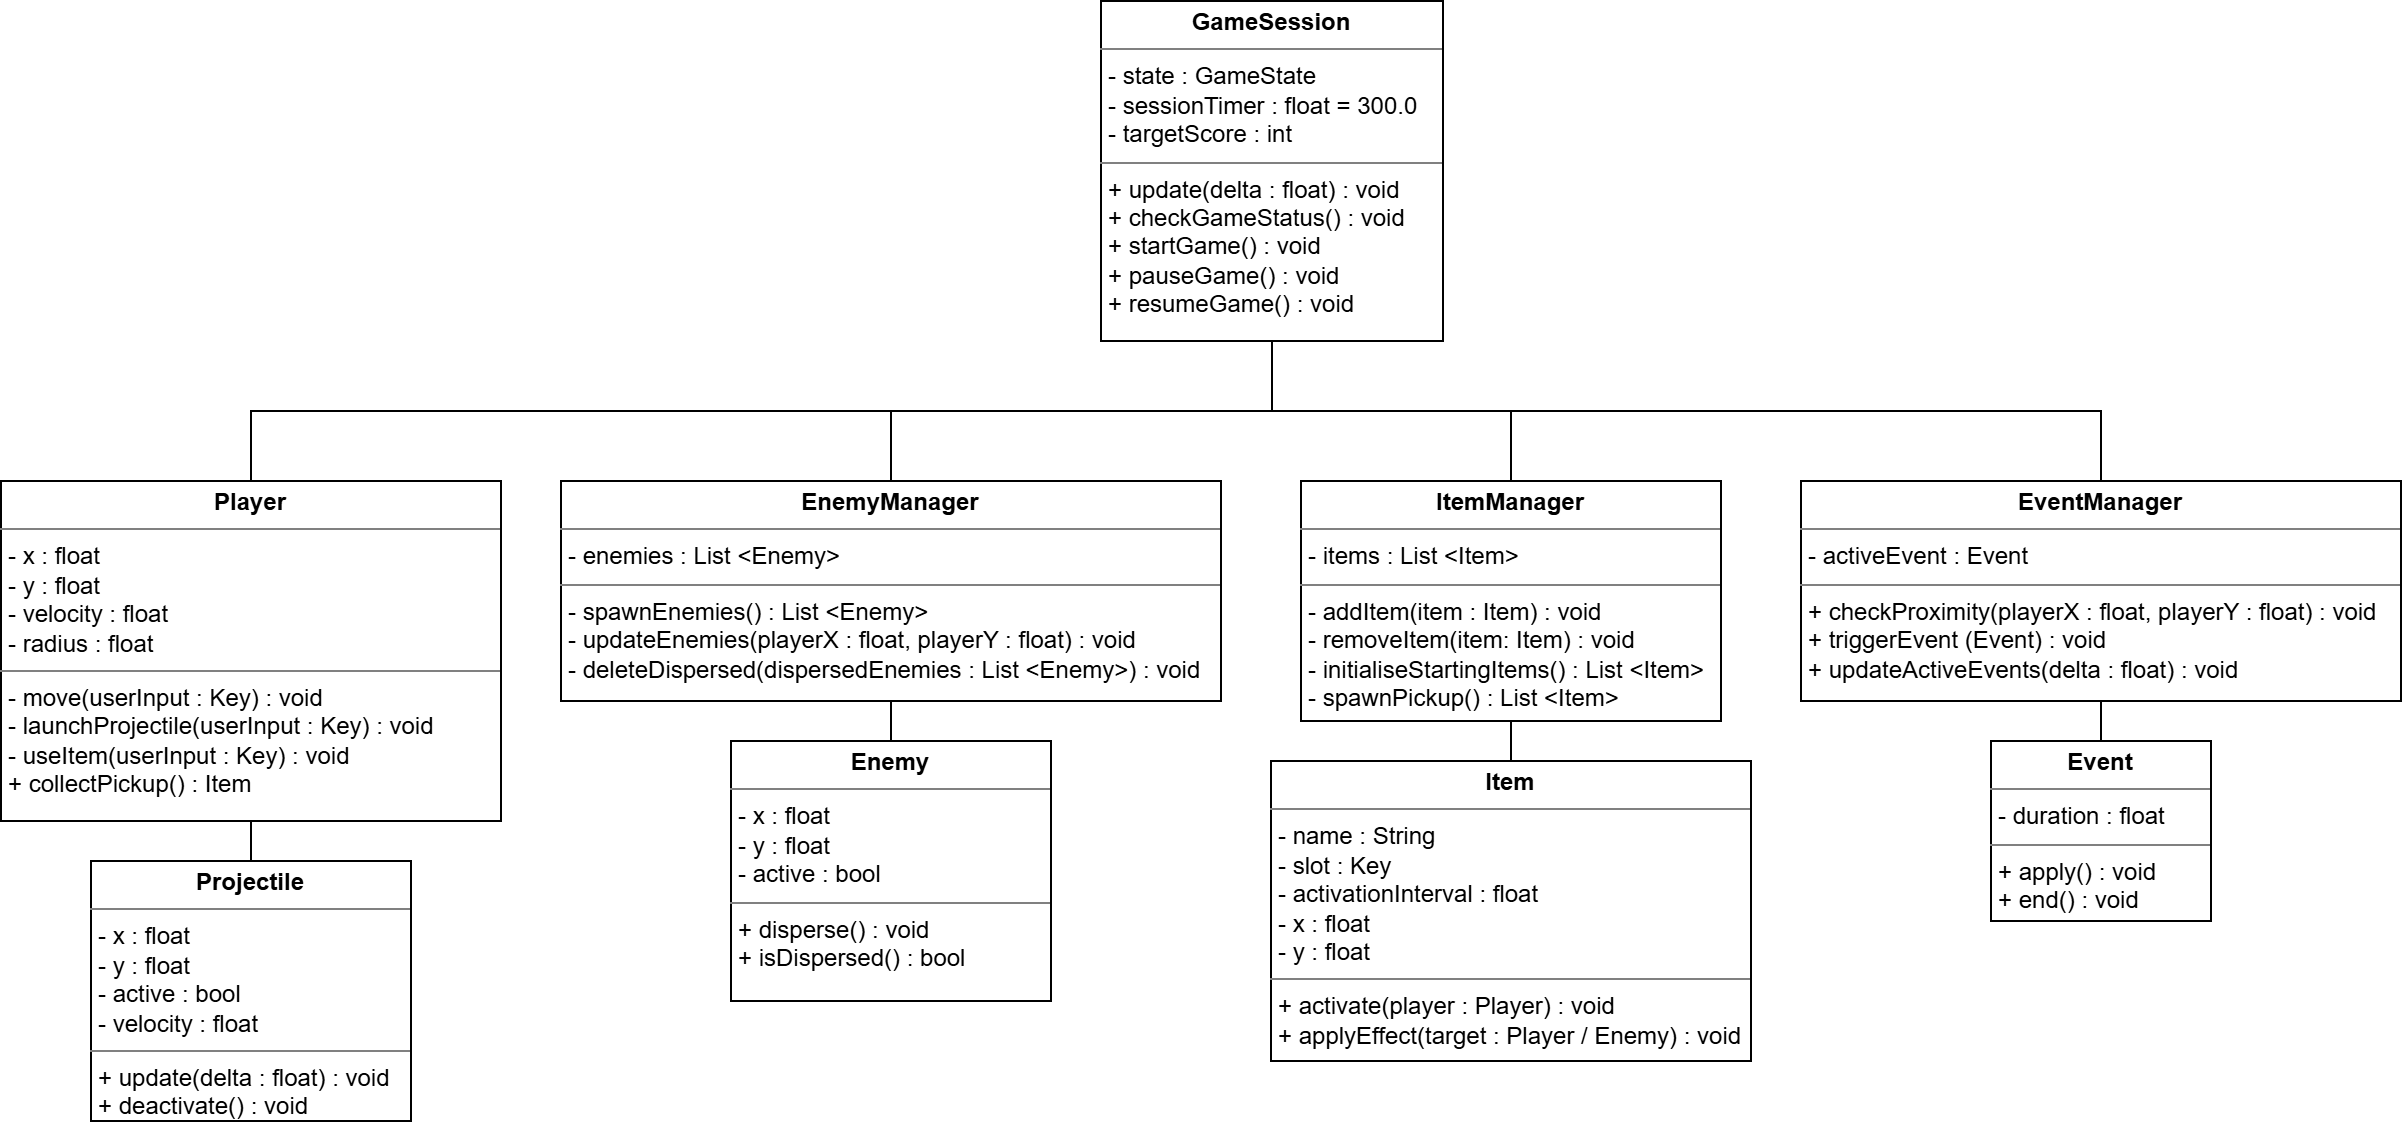

The diagram above was exported from draw.io. Its source (the exported page's mxGraphModel, read from the mxfile embedded in the PNG):
<mxGraphModel dx="1609" dy="1073" grid="1" gridSize="10" guides="1" tooltips="1" connect="1" arrows="1" fold="1" page="1" pageScale="1" pageWidth="827" pageHeight="1169" math="0" shadow="0">
  <root>
    <mxCell id="0" />
    <mxCell id="1" parent="0" />
    <mxCell id="2" edge="1" parent="1" source="6" style="edgeStyle=orthogonalEdgeStyle;rounded=0;orthogonalLoop=1;jettySize=auto;html=1;exitX=0.5;exitY=1;exitDx=0;exitDy=0;entryX=0.5;entryY=0;entryDx=0;entryDy=0;defaultLabelBackgroundColor=page;endArrow=none;endFill=0;" target="8">
      <mxGeometry relative="1" x="-0.0009" as="geometry" />
    </mxCell>
    <mxCell id="3" edge="1" parent="1" source="6" style="edgeStyle=orthogonalEdgeStyle;rounded=0;orthogonalLoop=1;jettySize=auto;html=1;exitX=0.5;exitY=1;exitDx=0;exitDy=0;entryX=0.5;entryY=0;entryDx=0;entryDy=0;defaultLabelBackgroundColor=page;endArrow=none;endFill=0;" target="10">
      <mxGeometry relative="1" x="-0.0019" as="geometry" />
    </mxCell>
    <mxCell id="4" edge="1" parent="1" source="6" style="edgeStyle=orthogonalEdgeStyle;rounded=0;orthogonalLoop=1;jettySize=auto;html=1;exitX=0.5;exitY=1;exitDx=0;exitDy=0;entryX=0.5;entryY=0;entryDx=0;entryDy=0;defaultLabelBackgroundColor=page;endArrow=none;endFill=0;" target="12">
      <mxGeometry relative="1" x="0.0026" as="geometry" />
    </mxCell>
    <mxCell id="5" edge="1" parent="1" source="6" style="edgeStyle=orthogonalEdgeStyle;rounded=0;orthogonalLoop=1;jettySize=auto;html=1;exitX=0.5;exitY=1;exitDx=0;exitDy=0;entryX=0.5;entryY=0;entryDx=0;entryDy=0;defaultLabelBackgroundColor=page;endArrow=none;endFill=0;" target="14">
      <mxGeometry relative="1" x="-0.001" as="geometry" />
    </mxCell>
    <mxCell id="6" parent="1" style="verticalAlign=top;align=left;overflow=fill;html=1;whiteSpace=wrap;" value="&lt;p style=&quot;margin:0px;margin-top:4px;text-align:center;&quot;&gt;&lt;b&gt;GameSession&lt;/b&gt;&lt;/p&gt;&lt;hr size=&quot;1&quot; style=&quot;border-style:solid;&quot;&gt;&lt;p style=&quot;margin:0px;margin-left:4px;&quot;&gt;- state : GameState&lt;/p&gt;&lt;p style=&quot;margin:0px;margin-left:4px;&quot;&gt;- sessionTimer : float = 300.0&lt;/p&gt;&lt;p style=&quot;margin:0px;margin-left:4px;&quot;&gt;- targetScore : int&lt;/p&gt;&lt;hr size=&quot;1&quot; style=&quot;border-style:solid;&quot;&gt;&lt;p style=&quot;margin:0px;margin-left:4px;&quot;&gt;+ update(delta : float) : void&lt;/p&gt;&lt;p style=&quot;margin:0px;margin-left:4px;&quot;&gt;+ checkGameStatus() : void&lt;/p&gt;&lt;p style=&quot;margin:0px;margin-left:4px;&quot;&gt;+ startGame() : void&lt;/p&gt;&lt;p style=&quot;margin:0px;margin-left:4px;&quot;&gt;+ pauseGame() : void&lt;/p&gt;&lt;p style=&quot;margin:0px;margin-left:4px;&quot;&gt;+ resumeGame() : void&lt;/p&gt;" vertex="1">
      <mxGeometry height="170" width="171" x="670" y="330" as="geometry" />
    </mxCell>
    <mxCell id="7" edge="1" parent="1" source="8" style="edgeStyle=orthogonalEdgeStyle;rounded=0;orthogonalLoop=1;jettySize=auto;html=1;exitX=0.5;exitY=1;exitDx=0;exitDy=0;entryX=0.5;entryY=0;entryDx=0;entryDy=0;defaultLabelBackgroundColor=page;endArrow=none;endFill=0;" target="18">
      <mxGeometry relative="1" as="geometry" />
    </mxCell>
    <mxCell id="8" parent="1" style="verticalAlign=top;align=left;overflow=fill;html=1;whiteSpace=wrap;" value="&lt;p style=&quot;margin:0px;margin-top:4px;text-align:center;&quot;&gt;&lt;b&gt;Player&lt;/b&gt;&lt;/p&gt;&lt;hr size=&quot;1&quot; style=&quot;border-style:solid;&quot;&gt;&lt;p style=&quot;margin:0px;margin-left:4px;&quot;&gt;- x : float&lt;/p&gt;&lt;p style=&quot;margin:0px;margin-left:4px;&quot;&gt;- y : float&lt;/p&gt;&lt;p style=&quot;margin:0px;margin-left:4px;&quot;&gt;- velocity : float&lt;/p&gt;&lt;p style=&quot;margin:0px;margin-left:4px;&quot;&gt;- radius : float&lt;/p&gt;&lt;hr size=&quot;1&quot; style=&quot;border-style:solid;&quot;&gt;&lt;p style=&quot;margin:0px;margin-left:4px;&quot;&gt;- move(userInput : Key) : void&lt;/p&gt;&lt;p style=&quot;margin:0px;margin-left:4px;&quot;&gt;- launchProjectile(userInput : Key) : void&lt;/p&gt;&lt;p style=&quot;margin:0px;margin-left:4px;&quot;&gt;- useItem(userInput : Key) : void&lt;/p&gt;&lt;p style=&quot;margin:0px;margin-left:4px;&quot;&gt;+ collectPickup() : Item&lt;/p&gt;" vertex="1">
      <mxGeometry height="170" width="250" x="120" y="570" as="geometry" />
    </mxCell>
    <mxCell id="9" edge="1" parent="1" source="10" style="edgeStyle=orthogonalEdgeStyle;rounded=0;orthogonalLoop=1;jettySize=auto;html=1;exitX=0.5;exitY=1;exitDx=0;exitDy=0;entryX=0.5;entryY=0;entryDx=0;entryDy=0;defaultLabelBackgroundColor=page;endArrow=none;endFill=0;" target="17">
      <mxGeometry relative="1" as="geometry" />
    </mxCell>
    <mxCell id="10" parent="1" style="verticalAlign=top;align=left;overflow=fill;html=1;whiteSpace=wrap;" value="&lt;p style=&quot;margin:0px;margin-top:4px;text-align:center;&quot;&gt;&lt;b&gt;EnemyManager&lt;/b&gt;&lt;/p&gt;&lt;hr size=&quot;1&quot; style=&quot;border-style:solid;&quot;&gt;&lt;p style=&quot;margin:0px;margin-left:4px;&quot;&gt;- enemies : List &amp;lt;Enemy&amp;gt;&lt;br&gt;&lt;/p&gt;&lt;hr size=&quot;1&quot; style=&quot;border-style:solid;&quot;&gt;&lt;p style=&quot;margin:0px;margin-left:4px;&quot;&gt;- spawnEnemies() : List &amp;lt;Enemy&amp;gt;&lt;/p&gt;&lt;p style=&quot;margin:0px;margin-left:4px;&quot;&gt;- updateEnemies(playerX : float, playerY : float) : void&lt;/p&gt;&lt;p style=&quot;margin:0px;margin-left:4px;&quot;&gt;- deleteDispersed(dispersedEnemies : List &amp;lt;Enemy&amp;gt;) : void&lt;/p&gt;" vertex="1">
      <mxGeometry height="110" width="330" x="400" y="570" as="geometry" />
    </mxCell>
    <mxCell id="11" edge="1" parent="1" source="12" style="edgeStyle=orthogonalEdgeStyle;rounded=0;orthogonalLoop=1;jettySize=auto;html=1;exitX=0.5;exitY=1;exitDx=0;exitDy=0;entryX=0.5;entryY=0;entryDx=0;entryDy=0;defaultLabelBackgroundColor=page;endArrow=none;endFill=0;" target="15">
      <mxGeometry relative="1" as="geometry" />
    </mxCell>
    <mxCell id="12" parent="1" style="verticalAlign=top;align=left;overflow=fill;html=1;whiteSpace=wrap;" value="&lt;p style=&quot;margin:0px;margin-top:4px;text-align:center;&quot;&gt;&lt;b&gt;ItemManager&lt;/b&gt;&lt;/p&gt;&lt;hr size=&quot;1&quot; style=&quot;border-style:solid;&quot;&gt;&lt;p style=&quot;margin:0px;margin-left:4px;&quot;&gt;- items : List &amp;lt;Item&amp;gt;&lt;br&gt;&lt;/p&gt;&lt;hr size=&quot;1&quot; style=&quot;border-style:solid;&quot;&gt;&lt;p style=&quot;margin:0px;margin-left:4px;&quot;&gt;- addItem(item : Item) : void&lt;/p&gt;&lt;p style=&quot;margin:0px;margin-left:4px;&quot;&gt;- removeItem(item: Item) : void&lt;/p&gt;&lt;p style=&quot;margin:0px;margin-left:4px;&quot;&gt;- initialiseStartingItems() : List &amp;lt;Item&amp;gt;&lt;/p&gt;&lt;p style=&quot;margin:0px;margin-left:4px;&quot;&gt;- spawnPickup() : List &amp;lt;Item&amp;gt;&lt;/p&gt;" vertex="1">
      <mxGeometry height="120" width="210" x="770" y="570" as="geometry" />
    </mxCell>
    <mxCell id="13" edge="1" parent="1" source="14" style="edgeStyle=orthogonalEdgeStyle;rounded=0;orthogonalLoop=1;jettySize=auto;html=1;exitX=0.5;exitY=1;exitDx=0;exitDy=0;entryX=0.5;entryY=0;entryDx=0;entryDy=0;defaultLabelBackgroundColor=page;endArrow=none;endFill=0;" target="16">
      <mxGeometry relative="1" as="geometry" />
    </mxCell>
    <mxCell id="14" parent="1" style="verticalAlign=top;align=left;overflow=fill;html=1;whiteSpace=wrap;" value="&lt;p style=&quot;margin:0px;margin-top:4px;text-align:center;&quot;&gt;&lt;b&gt;EventManager&lt;/b&gt;&lt;/p&gt;&lt;hr size=&quot;1&quot; style=&quot;border-style:solid;&quot;&gt;&lt;p style=&quot;margin:0px;margin-left:4px;&quot;&gt;- activeEvent : Event&lt;/p&gt;&lt;hr size=&quot;1&quot; style=&quot;border-style:solid;&quot;&gt;&lt;p style=&quot;margin:0px;margin-left:4px;&quot;&gt;+ checkProximity(playerX : float, playerY : float) : void&lt;/p&gt;&lt;p style=&quot;margin:0px;margin-left:4px;&quot;&gt;+ triggerEvent (Event) : void&lt;/p&gt;&lt;p style=&quot;margin:0px;margin-left:4px;&quot;&gt;+ updateActiveEvents(delta : float) : void&lt;/p&gt;" vertex="1">
      <mxGeometry height="110" width="300" x="1020" y="570" as="geometry" />
    </mxCell>
    <mxCell id="15" parent="1" style="verticalAlign=top;align=left;overflow=fill;html=1;whiteSpace=wrap;" value="&lt;p style=&quot;margin:0px;margin-top:4px;text-align:center;&quot;&gt;&lt;b&gt;Item&lt;/b&gt;&lt;/p&gt;&lt;hr size=&quot;1&quot; style=&quot;border-style:solid;&quot;&gt;&lt;p style=&quot;margin:0px;margin-left:4px;&quot;&gt;- name : String&lt;/p&gt;&lt;p style=&quot;margin:0px;margin-left:4px;&quot;&gt;- slot : Key&lt;/p&gt;&lt;p style=&quot;margin:0px;margin-left:4px;&quot;&gt;- activationInterval : float&lt;/p&gt;&lt;p style=&quot;margin:0px;margin-left:4px;&quot;&gt;- x : float&lt;/p&gt;&lt;p style=&quot;margin:0px;margin-left:4px;&quot;&gt;- y : float&lt;/p&gt;&lt;hr size=&quot;1&quot; style=&quot;border-style:solid;&quot;&gt;&lt;p style=&quot;margin:0px;margin-left:4px;&quot;&gt;+ activate(player : Player) : void&lt;/p&gt;&lt;p style=&quot;margin:0px;margin-left:4px;&quot;&gt;+ applyEffect(target : Player / Enemy) : void&lt;/p&gt;" vertex="1">
      <mxGeometry height="150" width="240" x="755" y="710" as="geometry" />
    </mxCell>
    <mxCell id="16" parent="1" style="verticalAlign=top;align=left;overflow=fill;html=1;whiteSpace=wrap;" value="&lt;p style=&quot;margin:0px;margin-top:4px;text-align:center;&quot;&gt;&lt;b&gt;Event&lt;/b&gt;&lt;/p&gt;&lt;hr size=&quot;1&quot; style=&quot;border-style:solid;&quot;&gt;&lt;p style=&quot;margin:0px;margin-left:4px;&quot;&gt;- duration : float&lt;br&gt;&lt;/p&gt;&lt;hr size=&quot;1&quot; style=&quot;border-style:solid;&quot;&gt;&lt;p style=&quot;margin:0px;margin-left:4px;&quot;&gt;+ apply() : void&lt;/p&gt;&lt;p style=&quot;margin:0px;margin-left:4px;&quot;&gt;+ end() : void&lt;/p&gt;" vertex="1">
      <mxGeometry height="90" width="110" x="1115" y="700" as="geometry" />
    </mxCell>
    <mxCell id="17" parent="1" style="verticalAlign=top;align=left;overflow=fill;html=1;whiteSpace=wrap;" value="&lt;p style=&quot;margin:0px;margin-top:4px;text-align:center;&quot;&gt;&lt;b&gt;Enemy&lt;/b&gt;&lt;/p&gt;&lt;hr size=&quot;1&quot; style=&quot;border-style:solid;&quot;&gt;&lt;p style=&quot;margin:0px;margin-left:4px;&quot;&gt;- x : float&lt;br&gt;&lt;/p&gt;&lt;p style=&quot;margin:0px;margin-left:4px;&quot;&gt;- y : float&lt;/p&gt;&lt;p style=&quot;margin:0px;margin-left:4px;&quot;&gt;- active : bool&lt;/p&gt;&lt;hr size=&quot;1&quot; style=&quot;border-style:solid;&quot;&gt;&lt;p style=&quot;margin:0px;margin-left:4px;&quot;&gt;+ disperse() : void&lt;/p&gt;&lt;p style=&quot;margin:0px;margin-left:4px;&quot;&gt;+ isDispersed() : bool&lt;/p&gt;" vertex="1">
      <mxGeometry height="130" width="160" x="485" y="700" as="geometry" />
    </mxCell>
    <mxCell id="18" parent="1" style="verticalAlign=top;align=left;overflow=fill;html=1;whiteSpace=wrap;" value="&lt;p style=&quot;margin:0px;margin-top:4px;text-align:center;&quot;&gt;&lt;b&gt;Projectile&lt;/b&gt;&lt;/p&gt;&lt;hr size=&quot;1&quot; style=&quot;border-style:solid;&quot;&gt;&lt;p style=&quot;margin:0px;margin-left:4px;&quot;&gt;- x : float&lt;br&gt;&lt;/p&gt;&lt;p style=&quot;margin:0px;margin-left:4px;&quot;&gt;- y : float&lt;/p&gt;&lt;p style=&quot;margin:0px;margin-left:4px;&quot;&gt;- active : bool&lt;/p&gt;&lt;p style=&quot;margin:0px;margin-left:4px;&quot;&gt;- velocity : float&lt;/p&gt;&lt;hr size=&quot;1&quot; style=&quot;border-style:solid;&quot;&gt;&lt;p style=&quot;margin:0px;margin-left:4px;&quot;&gt;+ update(delta : float) : void&lt;/p&gt;&lt;p style=&quot;margin:0px;margin-left:4px;&quot;&gt;+ deactivate() : void&lt;/p&gt;" vertex="1">
      <mxGeometry height="130" width="160" x="165" y="760" as="geometry" />
    </mxCell>
  </root>
</mxGraphModel>